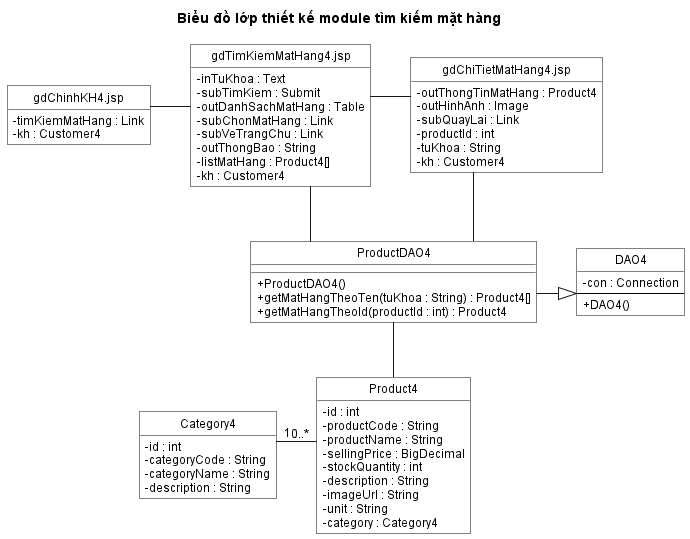

The diagram above was rendered by PlantUML. Its source (embedded in the PNG):
@startuml
title Biểu đồ lớp thiết kế module tìm kiếm mặt hàng

top to bottom direction

skinparam backgroundColor white
skinparam shadowing false
skinparam roundcorner 0
skinparam classAttributeIconSize 0
skinparam linetype ortho
skinparam nodesep 40
skinparam ranksep 55
skinparam defaultFontName Arial
skinparam defaultFontSize 12

skinparam class {
  BackgroundColor white
  BorderColor black
  FontColor black
}

hide circle
hide empty methods

' =====================
' CÁC TRANG GIAO DIỆN
' =====================

class "gdChinhKH4.jsp" as GDChinhKH4 {
  - timKiemMatHang : Link
  - kh : Customer4
}

class "gdTimKiemMatHang4.jsp" as GDTimKiemMatHang4 {
  - inTuKhoa : Text
  - subTimKiem : Submit
  - outDanhSachMatHang : Table
  - subChonMatHang : Link
  - subVeTrangChu : Link
  - outThongBao : String
  - listMatHang : Product4[]
  - kh : Customer4
}

class "gdChiTietMatHang4.jsp" as GDChiTietMatHang4 {
  - outThongTinMatHang : Product4
  - outHinhAnh : Image
  - subQuayLai : Link
  - productId : int
  - tuKhoa : String
  - kh : Customer4
}

' =====================
' CÁC LỚP DAO
' =====================

class DAO4 {
  - con : Connection
  --
  + DAO4()
}

class ProductDAO4 {
  
  + ProductDAO4()
  + getMatHangTheoTen(tuKhoa : String) : Product4[]
  + getMatHangTheoId(productId : int) : Product4
}


class Product4 {
  - id : int
  - productCode : String
  - productName : String
  - sellingPrice : BigDecimal
  - stockQuantity : int
  - description : String
  - imageUrl : String
  - unit : String
  - category : Category4
}

class Category4 {
  - id : int
  - categoryCode : String
  - categoryName : String
  - description : String
}

' Điều hướng giữa các trang
GDChinhKH4 -- GDTimKiemMatHang4
GDTimKiemMatHang4 -- GDChiTietMatHang4

' Các trang sử dụng DAO
GDTimKiemMatHang4 -- ProductDAO4
GDChiTietMatHang4 -- ProductDAO4

' Kế thừa DAO
DAO4 <|-- ProductDAO4

' DAO và thực thể trả về
ProductDAO4 -- Product4

' Quan hệ thực thể
Category4 "1" -- "0..*" Product4


GDChinhKH4 -[hidden]right- GDTimKiemMatHang4
GDTimKiemMatHang4 -[hidden]right- GDChiTietMatHang4

ProductDAO4 -[hidden]right- DAO4
Category4 -[hidden]right------------ Product4
@enduml